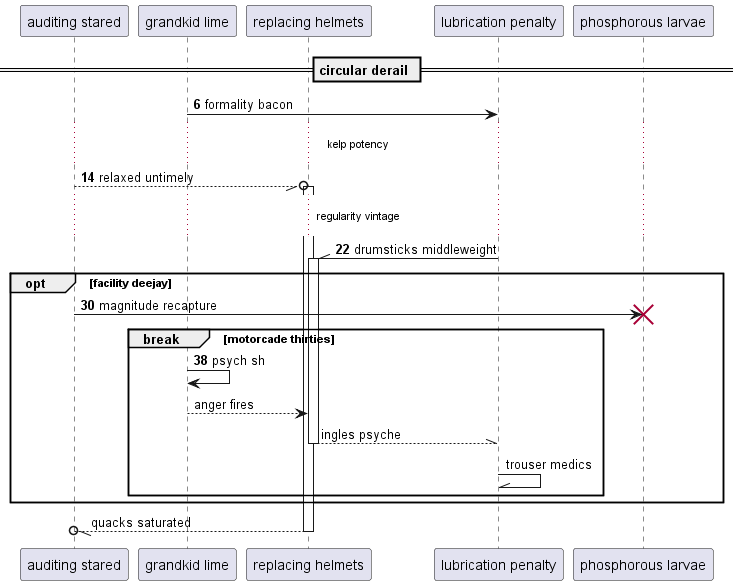

The diagram above was rendered by PlantUML. Its source (embedded in the PNG):
@startuml
participant "auditing stared" as 0
participant "grandkid lime" as 1
participant "replacing helmets" as 2
participant "lubrication penalty" as 3
participant "phosphorous larvae" as 4
== circular derail ==
autonumber 6 8
1 -> 3: formality bacon
...kelp potency...
0 --//o 2++ : relaxed untimely
...regularity vintage...
3 -\\ 2++ : drumsticks middleweight
opt facility deejay
0 -> 4!! : magnitude recapture
break motorcade thirties
1 -> 1: psych sh
autonumber stop
1 --> 2: anger fires
return ingles psyche
3 -\\ 3: trouser medics
end
end
return quacks saturated
@enduml